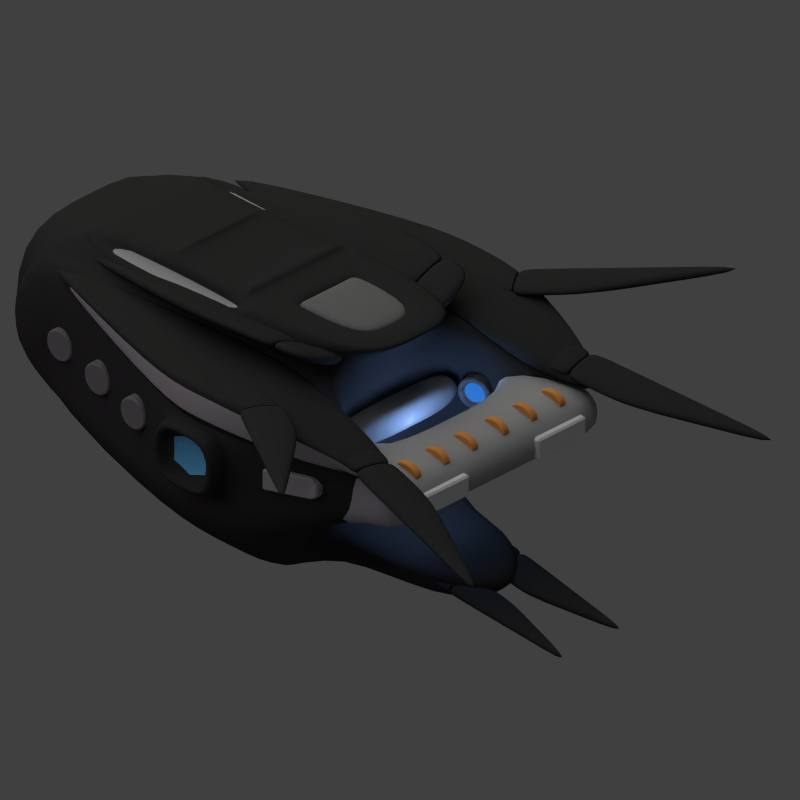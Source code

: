 # Source: lasher_pistol.blend  (saved by Blender 2.79.0; exported with 4.5.12 LTS)
import bpy
from mathutils import Matrix  # noqa: F401  (used for matrix-valued properties, if any)

bpy.ops.wm.read_factory_settings(use_empty=True)
scene = bpy.context.scene
scene.name = 'Scene'

# ---- collections
col_collection_1 = bpy.data.collections.new('Collection 1'); scene.collection.children.link(col_collection_1)

# ---- materials (node trees are filled in below, after node groups)
mat_material_003 = bpy.data.materials.new('Material.003')
mat_material_003.alpha_threshold = 0.0
mat_material_003.use_transparent_shadow = False
mat_material_003.diffuse_color = (0.1845, 0.1845, 0.1845, 1.0)
mat_material_003.roughness = 0.5
mat_material_003.line_color = (0.0, 0.0, 0.0, 1.0)
mat_material_002 = bpy.data.materials.new('Material.002')
mat_material_002.alpha_threshold = 0.0
mat_material_002.use_transparent_shadow = False
mat_material_002.diffuse_color = (0.03411, 0.03411, 0.03411, 1.0)
mat_material_002.roughness = 0.5
mat_material_002.specular_intensity = 0.15
mat_material_002.line_color = (0.0, 0.0, 0.0, 1.0)
mat_material_004 = bpy.data.materials.new('Material.004')
mat_material_004.alpha_threshold = 0.0
mat_material_004.use_transparent_shadow = False
mat_material_004.diffuse_color = (0.4116, 0.4116, 0.4116, 1.0)
mat_material_004.roughness = 0.5
mat_material_005 = bpy.data.materials.new('Material.005')
mat_material_005.alpha_threshold = 0.0
mat_material_005.use_transparent_shadow = False
mat_material_005.diffuse_color = (0.1351, 0.4938, 0.8, 1.0)
mat_material_005.roughness = 0.5
mat_material_001 = bpy.data.materials.new('Material.001')
mat_material_001.alpha_threshold = 0.0
mat_material_001.use_transparent_shadow = False
mat_material_001.diffuse_color = (0.005333, 0.005333, 0.005333, 1.0)
mat_material_001.roughness = 0.5
mat_material_001.specular_intensity = 0.2604
mat_material_001.line_color = (0.0, 0.0, 0.0, 1.0)
mat_material_006 = bpy.data.materials.new('Material.006')
mat_material_006.alpha_threshold = 0.0
mat_material_006.use_transparent_shadow = False
mat_material_006.roughness = 0.5
mat_material_008 = bpy.data.materials.new('Material.008')
mat_material_008.alpha_threshold = 0.0
mat_material_008.use_transparent_shadow = False
mat_material_008.diffuse_color = (0.8, 0.3346, 0.08235, 1.0)
mat_material_008.roughness = 0.5

# ---- material node trees

# ---- world
world_world = bpy.data.worlds.new('World'); scene.world = world_world
world_world.color = (0.05088, 0.05088, 0.05088)
world_world.use_sun_shadow = False
world_world.sun_shadow_jitter_overblur = 0.0
world_world.cycles.sampling_method = 'NONE'
world_world.cycles.sample_map_resolution = 256

# ---- cameras
cam_camera = bpy.data.cameras.new('Camera')
cam_camera.type = 'ORTHO'
cam_camera.clip_end = 100.0
cam_camera.lens = 35.0
cam_camera.sensor_width = 32.0
cam_camera.sensor_height = 18.0
cam_camera.ortho_scale = 4.0
cam_camera.dof.focus_distance = 0.0
cam_camera.dof.aperture_fstop = 128.0

# ---- lights
light_point = bpy.data.lights.new('Point', 'POINT')
light_point.color = (0.2719, 0.476, 1.0)
light_point.transmission_factor = 0.0
light_point.energy = 20.0
light_point.shadow_buffer_clip_start = 0.5
light_point.shadow_soft_size = 0.1
light_point.shadow_maximum_resolution = 0.006
light_point.use_absolute_resolution = True
light_lamp_002 = bpy.data.lights.new('Lamp.002', 'POINT')
light_lamp_002.color = (0.4993, 0.6306, 1.0)
light_lamp_002.transmission_factor = 0.0
light_lamp_002.cutoff_distance = 30.0
light_lamp_002.use_shadow = False
light_lamp_002.shadow_buffer_clip_start = 1.001
light_lamp_002.shadow_soft_size = 1.0
light_lamp_002.shadow_maximum_resolution = 0.006
light_lamp_002.use_absolute_resolution = True
light_lamp_002.cycles.use_multiple_importance_sampling = False
light_lamp_001 = bpy.data.lights.new('Lamp.001', 'POINT')
light_lamp_001.color = (1.0, 0.448, 0.9342)
light_lamp_001.transmission_factor = 0.0
light_lamp_001.cutoff_distance = 30.0
light_lamp_001.energy = 100.0
light_lamp_001.shadow_buffer_clip_start = 1.001
light_lamp_001.shadow_soft_size = 1.0
light_lamp_001.shadow_maximum_resolution = 0.006
light_lamp_001.use_absolute_resolution = True
light_lamp_001.cycles.use_multiple_importance_sampling = False
light_sun = bpy.data.lights.new('Sun', 'SUN')
light_sun.transmission_factor = 0.0
light_sun.angle = 1.571
light_sun.energy = 1.0
light_sun.shadow_buffer_clip_start = 0.5
light_sun.shadow_soft_size = 1.0
light_sun.shadow_cascade_max_distance = 1000.0
light_sun.cycles.use_multiple_importance_sampling = False
light_lamp = bpy.data.lights.new('Lamp', 'POINT')
light_lamp.color = (0.8969, 1.0, 0.7172)
light_lamp.transmission_factor = 0.0
light_lamp.cutoff_distance = 30.0
light_lamp.energy = 100.0
light_lamp.shadow_buffer_clip_start = 1.001
light_lamp.shadow_soft_size = 1.0
light_lamp.shadow_maximum_resolution = 0.006
light_lamp.use_absolute_resolution = True
light_lamp.cycles.use_multiple_importance_sampling = False

# ---- meshes
me_cylinder_001 = bpy.data.meshes.new('Cylinder.001')
me_cylinder_001.from_pydata([(2.37e-08, 0.08897, -0.8292), (1.355e-07, 0.08897, 0.8292), (0.01736, 0.08726, -0.8292), (0.01736, 0.08726, 0.8292), (0.03405, 0.0822, -0.8292), (0.03405, 0.0822, 0.8292), (0.04943, 0.07398, -0.8292), (0.04943, 0.07398, 0.8292), (0.06291, 0.06291, -0.8292), (0.06291, 0.06291, 0.8292), (0.07398, 0.04943, -0.8292), (0.07398, 0.04943, 0.8292), (0.0822, 0.03405, -0.8292), (0.0822, 0.03405, 0.8292), (0.08726, 0.01736, -0.8292), (0.08726, 0.01736, 0.8292), (0.08897, 2.961e-07, -0.8292), (0.08897, 2.961e-07, 0.8292), (0.08726, -0.01736, -0.8292), (0.08726, -0.01736, 0.8292), (0.0822, -0.03405, -0.8292), (0.0822, -0.03405, 0.8292), (0.07398, -0.04943, -0.8292), (0.07398, -0.04943, 0.8292), (0.06291, -0.06291, -0.8292), (0.06291, -0.06291, 0.8292), (0.04943, -0.07398, -0.8292), (0.04943, -0.07398, 0.8292), (0.03405, -0.0822, -0.8292), (0.03405, -0.0822, 0.8292), (0.01736, -0.08726, -0.8292), (0.01736, -0.08726, 0.8292), (-5.294e-09, -0.08897, -0.8292), (1.065e-07, -0.08897, 0.8292), (-0.01736, -0.08726, -0.8292), (-0.01736, -0.08726, 0.8292), (-0.03405, -0.0822, -0.8292), (-0.03405, -0.0822, 0.8292), (-0.04943, -0.07398, -0.8292), (-0.04943, -0.07398, 0.8292), (-0.06291, -0.06291, -0.8292), (-0.06291, -0.06291, 0.8292), (-0.07398, -0.04943, -0.8292), (-0.07398, -0.04943, 0.8292), (-0.0822, -0.03405, -0.8292), (-0.0822, -0.03405, 0.8292), (-0.08726, -0.01736, -0.8292), (-0.08726, -0.01736, 0.8292), (-0.08897, 3.753e-07, -0.8292), (-0.08897, 3.753e-07, 0.8292), (-0.08726, 0.01736, -0.8292), (-0.08726, 0.01736, 0.8292), (-0.0822, 0.03405, -0.8292), (-0.0822, 0.03405, 0.8292), (-0.07398, 0.04943, -0.8292), (-0.07398, 0.04943, 0.8292), (-0.06291, 0.06291, -0.8292), (-0.06291, 0.06291, 0.8292), (-0.04943, 0.07398, -0.8292), (-0.04943, 0.07398, 0.8292), (-0.03405, 0.0822, -0.8292), (-0.03405, 0.0822, 0.8292), (-0.01736, 0.08726, -0.8292), (-0.01736, 0.08726, 0.8292), (3.248e-08, 0.459, -0.7129), (1.267e-07, 0.459, 0.7129), (0.01736, 0.4573, -0.7129), (0.01736, 0.4573, 0.7129), (0.03405, 0.4522, -0.7129), (0.03405, 0.4522, 0.7129), (0.04943, 0.444, -0.7129), (0.04943, 0.444, 0.7129), (0.06291, 0.4329, -0.7129), (0.06291, 0.4329, 0.7129), (0.07398, 0.4194, -0.7129), (0.07398, 0.4194, 0.7129), (0.0822, 0.404, -0.7129), (0.0822, 0.404, 0.7129), (0.08726, 0.3874, -0.7129), (0.08726, 0.3874, 0.7129), (0.08897, 0.37, -0.7129), (0.08897, 0.37, 0.7129), (0.08726, 0.3526, -0.7129), (0.08726, 0.3526, 0.7129), (0.0822, 0.336, -0.7129), (0.0822, 0.336, 0.7129), (0.07398, 0.3206, -0.7129), (0.07398, 0.3206, 0.7129), (0.06291, 0.3071, -0.7129), (0.06291, 0.3071, 0.7129), (0.04943, 0.296, -0.7129), (0.04943, 0.296, 0.7129), (0.03405, 0.2878, -0.7129), (0.03405, 0.2878, 0.7129), (0.01736, 0.2827, -0.7129), (0.01736, 0.2827, 0.7129), (3.49e-09, 0.281, -0.7129), (9.77e-08, 0.281, 0.7129), (-0.01736, 0.2827, -0.7129), (-0.01736, 0.2827, 0.7129), (-0.03405, 0.2878, -0.7129), (-0.03405, 0.2878, 0.7129), (-0.04943, 0.296, -0.7129), (-0.04943, 0.296, 0.7129), (-0.06291, 0.3071, -0.7129), (-0.06291, 0.3071, 0.7129), (-0.07398, 0.3206, -0.7129), (-0.07398, 0.3206, 0.7129), (-0.0822, 0.336, -0.7129), (-0.0822, 0.336, 0.7129), (-0.08726, 0.3526, -0.7129), (-0.08726, 0.3526, 0.7129), (-0.08897, 0.37, -0.7129), (-0.08897, 0.37, 0.7129), (-0.08726, 0.3874, -0.7129), (-0.08726, 0.3874, 0.7129), (-0.0822, 0.404, -0.7129), (-0.0822, 0.404, 0.7129), (-0.07398, 0.4194, -0.7129), (-0.07398, 0.4194, 0.7129), (-0.06291, 0.4329, -0.7129), (-0.06291, 0.4329, 0.7129), (-0.04943, 0.444, -0.7129), (-0.04943, 0.444, 0.7129), (-0.03405, 0.4522, -0.7129), (-0.03405, 0.4522, 0.7129), (-0.01736, 0.4573, -0.7129), (-0.01736, 0.4573, 0.7129), (4.034e-08, 0.829, -0.6087), (1.188e-07, 0.829, 0.6087), (0.01736, 0.8273, -0.6087), (0.01736, 0.8273, 0.6087), (0.03405, 0.8222, -0.6087), (0.03405, 0.8222, 0.6087), (0.04943, 0.814, -0.6087), (0.04943, 0.814, 0.6087), (0.06291, 0.8029, -0.6087), (0.06291, 0.8029, 0.6087), (0.07398, 0.7894, -0.6087), (0.07398, 0.7894, 0.6087), (0.0822, 0.774, -0.6087), (0.0822, 0.774, 0.6087), (0.08726, 0.7574, -0.6087), (0.08726, 0.7574, 0.6087), (0.08897, 0.74, -0.6087), (0.08897, 0.74, 0.6087), (0.08726, 0.7226, -0.6087), (0.08726, 0.7226, 0.6087), (0.0822, 0.706, -0.6087), (0.0822, 0.706, 0.6087), (0.07398, 0.6906, -0.6087), (0.07398, 0.6906, 0.6087), (0.06291, 0.6771, -0.6087), (0.06291, 0.6771, 0.6087), (0.04943, 0.666, -0.6087), (0.04943, 0.666, 0.6087), (0.03405, 0.6578, -0.6087), (0.03405, 0.6578, 0.6087), (0.01736, 0.6527, -0.6087), (0.01736, 0.6527, 0.6087), (1.135e-08, 0.651, -0.6087), (8.983e-08, 0.651, 0.6087), (-0.01736, 0.6527, -0.6087), (-0.01736, 0.6527, 0.6087), (-0.03405, 0.6578, -0.6087), (-0.03405, 0.6578, 0.6087), (-0.04943, 0.666, -0.6087), (-0.04943, 0.666, 0.6087), (-0.06291, 0.6771, -0.6087), (-0.06291, 0.6771, 0.6087), (-0.07398, 0.6906, -0.6087), (-0.07398, 0.6906, 0.6087), (-0.0822, 0.706, -0.6087), (-0.0822, 0.706, 0.6087), (-0.08726, 0.7226, -0.6087), (-0.08726, 0.7226, 0.6087), (-0.08897, 0.74, -0.6087), (-0.08897, 0.74, 0.6087), (-0.08726, 0.7574, -0.6087), (-0.08726, 0.7574, 0.6087), (-0.0822, 0.774, -0.6087), (-0.0822, 0.774, 0.6087), (-0.07398, 0.7894, -0.6087), (-0.07398, 0.7894, 0.6087), (-0.06291, 0.8029, -0.6087), (-0.06291, 0.8029, 0.6087), (-0.04943, 0.814, -0.6087), (-0.04943, 0.814, 0.6087), (-0.03405, 0.8222, -0.6087), (-0.03405, 0.8222, 0.6087), (-0.01736, 0.8273, -0.6087), (-0.01736, 0.8273, 0.6087)], [], [(0, 1, 3, 2), (2, 3, 5, 4), (4, 5, 7, 6), (6, 7, 9, 8), (8, 9, 11, 10), (10, 11, 13, 12), (12, 13, 15, 14), (14, 15, 17, 16), (16, 17, 19, 18), (18, 19, 21, 20), (20, 21, 23, 22), (22, 23, 25, 24), (24, 25, 27, 26), (26, 27, 29, 28), (28, 29, 31, 30), (30, 31, 33, 32), (32, 33, 35, 34), (34, 35, 37, 36), (36, 37, 39, 38), (38, 39, 41, 40), (40, 41, 43, 42), (42, 43, 45, 44), (44, 45, 47, 46), (46, 47, 49, 48), (48, 49, 51, 50), (50, 51, 53, 52), (52, 53, 55, 54), (54, 55, 57, 56), (56, 57, 59, 58), (58, 59, 61, 60), (3, 1, 63, 61, 59, 57, 55, 53, 51, 49, 47, 45, 43, 41, 39, 37, 35, 33, 31, 29, 27, 25, 23, 21, 19, 17, 15, 13, 11, 9, 7, 5), (60, 61, 63, 62), (62, 63, 1, 0), (0, 2, 4, 6, 8, 10, 12, 14, 16, 18, 20, 22, 24, 26, 28, 30, 32, 34, 36, 38, 40, 42, 44, 46, 48, 50, 52, 54, 56, 58, 60, 62), (64, 65, 67, 66), (66, 67, 69, 68), (68, 69, 71, 70), (70, 71, 73, 72), (72, 73, 75, 74), (74, 75, 77, 76), (76, 77, 79, 78), (78, 79, 81, 80), (80, 81, 83, 82), (82, 83, 85, 84), (84, 85, 87, 86), (86, 87, 89, 88), (88, 89, 91, 90), (90, 91, 93, 92), (92, 93, 95, 94), (94, 95, 97, 96), (96, 97, 99, 98), (98, 99, 101, 100), (100, 101, 103, 102), (102, 103, 105, 104), (104, 105, 107, 106), (106, 107, 109, 108), (108, 109, 111, 110), (110, 111, 113, 112), (112, 113, 115, 114), (114, 115, 117, 116), (116, 117, 119, 118), (118, 119, 121, 120), (120, 121, 123, 122), (122, 123, 125, 124), (67, 65, 127, 125, 123, 121, 119, 117, 115, 113, 111, 109, 107, 105, 103, 101, 99, 97, 95, 93, 91, 89, 87, 85, 83, 81, 79, 77, 75, 73, 71, 69), (124, 125, 127, 126), (126, 127, 65, 64), (64, 66, 68, 70, 72, 74, 76, 78, 80, 82, 84, 86, 88, 90, 92, 94, 96, 98, 100, 102, 104, 106, 108, 110, 112, 114, 116, 118, 120, 122, 124, 126), (128, 129, 131, 130), (130, 131, 133, 132), (132, 133, 135, 134), (134, 135, 137, 136), (136, 137, 139, 138), (138, 139, 141, 140), (140, 141, 143, 142), (142, 143, 145, 144), (144, 145, 147, 146), (146, 147, 149, 148), (148, 149, 151, 150), (150, 151, 153, 152), (152, 153, 155, 154), (154, 155, 157, 156), (156, 157, 159, 158), (158, 159, 161, 160), (160, 161, 163, 162), (162, 163, 165, 164), (164, 165, 167, 166), (166, 167, 169, 168), (168, 169, 171, 170), (170, 171, 173, 172), (172, 173, 175, 174), (174, 175, 177, 176), (176, 177, 179, 178), (178, 179, 181, 180), (180, 181, 183, 182), (182, 183, 185, 184), (184, 185, 187, 186), (186, 187, 189, 188), (131, 129, 191, 189, 187, 185, 183, 181, 179, 177, 175, 173, 171, 169, 167, 165, 163, 161, 159, 157, 155, 153, 151, 149, 147, 145, 143, 141, 139, 137, 135, 133), (188, 189, 191, 190), (190, 191, 129, 128), (128, 130, 132, 134, 136, 138, 140, 142, 144, 146, 148, 150, 152, 154, 156, 158, 160, 162, 164, 166, 168, 170, 172, 174, 176, 178, 180, 182, 184, 186, 188, 190)])
me_cylinder_001.materials.append(mat_material_003)
me_cylinder_001.use_remesh_preserve_volume = False
me_cylinder_001.use_remesh_preserve_attributes = False
me_cylinder_001.use_mirror_vertex_groups = False
me_cylinder_001.update()
me_cube_008 = bpy.data.meshes.new('Cube.008')
me_cube_008.from_pydata([(-0.6021, -1.0, -0.5969), (-0.441, -0.9923, 0.5899), (-0.6021, -0.3033, -0.5969), (-0.7956, -1.283, 0.3175), (0.6021, -1.0, -0.5969), (0.441, -0.9923, 0.5899), (0.6021, -0.3033, -0.5969), (0.7956, -1.283, 0.3175), (-1.0, -1.0, -0.2092), (-1.0, -0.3033, -0.2092), (1.0, -1.0, -0.2092), (1.0, -0.3033, -0.2092), (0.2554, 1.0, -0.5969), (-0.2554, 1.0, -0.5969), (-0.5647, 1.0, 0.5969), (0.5647, 1.0, 0.5969), (-0.2554, -1.0, -0.5969), (0.2554, -1.0, -0.5969), (0.4242, -1.0, 0.5969), (-0.4242, -1.0, 0.5969), (0.4242, -1.0, -0.3733), (-0.4242, -1.0, -0.3733), (-0.5647, 1.0, -0.2092), (0.5647, 1.0, -0.2092), (-0.7665, -1.502, 0.04734), (-0.7665, -1.502, 0.3403), (-0.5574, -1.399, 0.3403), (0.7665, -1.502, 0.04734), (0.7665, -1.502, 0.3403), (-0.5574, -1.399, 0.04734), (0.5574, -1.399, 0.3403), (0.5574, -1.399, 0.04734), (-0.7665, -1.823, 0.04734), (-0.7665, -1.823, 0.3403), (-0.5574, -1.823, 0.3403), (0.7665, -1.823, 0.04734), (0.7665, -1.823, 0.3403), (-0.5574, -1.823, 0.04734), (0.5574, -1.823, 0.3403), (0.5574, -1.823, 0.04734), (0.0, 1.0, -0.5969), (0.0, 1.0, 0.5969), (0.0, -1.0, -0.5969), (0.0, -1.0, 0.5969), (0.0, -1.0, -0.3733), (0.0, 1.0, -0.2092), (0.0, -1.399, 0.04734), (0.0, -1.823, 0.04734), (0.0, -1.399, 0.3403), (0.0, -1.823, 0.3403), (0.0, -1.327, 0.7206), (-0.4242, -1.327, 0.7206), (0.0, 0.6726, 0.7206), (0.0, -1.587, -0.3733), (-0.4242, -1.587, -0.3733), (-0.2554, -1.587, -0.5969), (0.0, -1.587, -0.5969), (0.0, -1.832, -0.431), (-0.1094, -1.832, -0.431), (-0.06587, -1.832, -0.5391), (0.0, -1.832, -0.5391), (-0.5647, 1.118, 0.5969), (-0.5647, 1.118, -0.2092), (0.0, 1.118, 0.5969), (0.0, 1.118, -0.2092), (-0.4689, 1.118, 0.5285), (-0.4689, 1.118, -0.1408), (0.0, 1.118, 0.5285), (0.0, 1.118, -0.1408), (-0.4689, 0.9018, 0.5285), (-0.4689, 0.9018, -0.1408), (0.0, 0.9018, 0.5285), (0.0, 0.9018, -0.1408), (-0.6021, -0.6516, -0.5969), (-0.7662, -1.47, 0.3462), (-1.0, -0.6516, -0.2092), (-0.4944, 0.0, 0.5969), (-0.2554, 0.0, -0.5969), (0.0, 0.0, -0.5969), (-0.2592, -0.2911, 0.7503), (-0.4693, 0.7777, 0.6809), (-0.3641, 0.6726, 0.7206), (-0.285, -0.3636, 0.7503), (-0.4539, -0.1891, 0.6683), (-0.4242, -0.3875, 0.7206), (-0.3514, -0.3302, 0.7335), (-0.405, -0.3917, 0.6695), (-0.3449, -0.3316, 0.6695), (-0.4347, -0.1933, 0.6172), (-0.3449, 0.6684, 0.6695), (-0.4501, 0.7735, 0.6298), (0.0, -0.3636, 0.7206), (0.0, -0.2911, 0.7206), (-0.4003, -0.3636, 0.7206), (-0.3641, -0.2911, 0.7206), (-0.3514, -0.3302, 0.6867), (0.0, -0.3636, 0.7503), (0.0, -0.2911, 0.7503), (0.0, 0.1651, 0.7505), (-0.2857, 0.1651, 0.7505), (-0.2857, 0.2163, 0.7505), (0.0, 0.1651, 0.7206), (0.0, 0.2163, 0.7206), (-0.3641, 0.1651, 0.7206), (-0.3641, 0.2163, 0.7206), (0.0, 0.2163, 0.7505), (-0.9828, -0.8596, 0.01129), (-0.9828, -0.8596, 0.3764), (-0.9828, -0.631, 0.3764), (-0.9828, -0.4024, 0.3764), (-0.9828, -0.4024, 0.01129), (-0.9828, -0.631, 0.01129), (-0.6372, 0.6801, 0.5138), (-0.6372, 0.6801, -0.1261), (-0.7974, -1.306, 0.07754), (-0.7974, -1.306, 0.3101), (-0.9828, -0.8596, 0.01129), (-0.9828, -0.8596, 0.3764), (-0.9828, -0.631, 0.3764), (-0.9828, -0.4024, 0.3764), (-0.9828, -0.4024, 0.01129), (-0.9828, -0.631, 0.01129), (-1.095, -0.8596, 0.01129), (-1.095, -0.8596, 0.3764), (-1.095, -0.631, 0.3764), (-1.095, -0.4024, 0.3764), (-1.095, -0.4024, 0.01129), (-1.095, -0.631, 0.01129), (-1.095, -0.7959, 0.06213), (-1.095, -0.7959, 0.3255), (-1.095, -0.631, 0.3255), (-1.095, -0.466, 0.3255), (-1.095, -0.466, 0.06213), (-1.095, -0.631, 0.06213), (-1.009, -0.7959, 0.06213), (-1.009, -0.7959, 0.3255), (-1.009, -0.631, 0.3255), (-1.009, -0.466, 0.3255), (0.4242, -1.327, 0.7206), (-1.009, -0.466, 0.06213), (-1.009, -0.631, 0.06213), (0.4242, -1.587, -0.3733), (0.2554, -1.587, -0.5969), (-0.9881, -0.3303, 0.5899), (-0.9881, -0.6613, 0.5899), (0.1094, -1.832, -0.431), (-0.6253, -1.841, 0.3293), (-0.7248, -1.841, 0.3293), (-0.6359, 1.073, 0.37), (-0.6359, 1.073, 0.01762), (0.06587, -1.832, -0.5391), (0.5647, 1.118, 0.5969), (-0.7176, 0.7528, 0.3337), (-0.7176, 0.7528, 0.05395), (0.5647, 1.118, -0.2092), (-0.7655, -1.384, 0.3614), (-0.7908, -1.223, 0.3366), (-0.4847, -0.9721, 0.5718), (-0.6, 0.6683, 0.5718), (-0.5424, -0.1519, 0.5718), (-0.594, -1.384, 0.3614), (-0.9429, -0.6694, 0.3909), (-0.9429, -0.4819, 0.3909), (-0.6595, 0.406, 0.5036), (-0.9429, -0.857, 0.3909), (-0.6497, -1.662, 0.3523), (-0.7313, -1.662, 0.3523), (-0.9881, -0.9923, 0.5899), (-0.5745, 0.9081, 0.5899), (-0.5077, -0.0421, 0.5899), (-0.5675, -1.47, 0.3462), (-0.9717, -0.6417, 0.3804), (-0.9717, -0.4244, 0.3804), (-0.6434, 0.6041, 0.511), (-0.9717, -0.8589, 0.3804), (-0.5718, -1.564, 0.4517), (-0.8323, -1.564, 0.4517), (-0.6321, -1.791, 0.3357), (-0.7266, -1.791, 0.3357), (0.4689, 1.118, 0.5285), (0.4689, 1.118, -0.1408), (0.4689, 0.9018, 0.5285), (0.4689, 0.9018, -0.1408), (0.6021, -0.6516, -0.5969), (0.7662, -1.47, 0.3462), (1.0, -0.6516, -0.2092), (0.4944, 0.0, 0.5969), (0.2554, 0.0, -0.5969), (0.2592, -0.2911, 0.7503), (0.4693, 0.7777, 0.6809), (0.3641, 0.6726, 0.7206), (0.285, -0.3636, 0.7503), (0.4539, -0.1891, 0.6683), (0.4242, -0.3875, 0.7206), (0.3514, -0.3302, 0.7335), (0.405, -0.3917, 0.6695), (0.3449, -0.3316, 0.6695), (0.4347, -0.1933, 0.6172), (0.3449, 0.6684, 0.6695), (0.4501, 0.7735, 0.6298), (0.4003, -0.3636, 0.7206), (0.3641, -0.2911, 0.7206), (0.3514, -0.3302, 0.6867), (0.2857, 0.1651, 0.7505), (0.2857, 0.2163, 0.7505), (0.3641, 0.1651, 0.7206), (0.3641, 0.2163, 0.7206), (0.9828, -0.8596, 0.01129), (0.9828, -0.8596, 0.3764), (0.9828, -0.631, 0.3764), (0.9828, -0.4024, 0.3764), (0.9828, -0.4024, 0.01129), (0.9828, -0.631, 0.01129), (0.6372, 0.6801, 0.5138), (0.6372, 0.6801, -0.1261), (0.7974, -1.306, 0.07754), (0.7974, -1.306, 0.3101), (0.9828, -0.8596, 0.01129), (0.9828, -0.8596, 0.3764), (0.9828, -0.631, 0.3764), (0.9828, -0.4024, 0.3764), (0.9828, -0.4024, 0.01129), (0.9828, -0.631, 0.01129), (1.095, -0.8596, 0.01129), (1.095, -0.8596, 0.3764), (1.095, -0.631, 0.3764), (1.095, -0.4024, 0.3764), (1.095, -0.4024, 0.01129), (1.095, -0.631, 0.01129), (1.095, -0.7959, 0.06213), (1.095, -0.7959, 0.3255), (1.095, -0.631, 0.3255), (1.095, -0.466, 0.3255), (1.095, -0.466, 0.06213), (1.095, -0.631, 0.06213), (1.009, -0.7959, 0.06213), (1.009, -0.7959, 0.3255), (1.009, -0.631, 0.3255), (1.009, -0.466, 0.3255), (1.009, -0.466, 0.06213), (1.009, -0.631, 0.06213), (0.9881, -0.3303, 0.5899), (-0.7877, -1.47, 0.3399), (-0.8171, -1.284, 0.3112), (-1.01, -0.6615, 0.5837), (-1.01, -0.3305, 0.5837), (-0.596, 0.9078, 0.5837), (-1.01, -0.9925, 0.5837), (-0.9932, -0.6419, 0.3742), (-0.9932, -0.4247, 0.3742), (-0.6649, 0.6039, 0.5047), (-0.9932, -0.8591, 0.3742), (-0.8538, -1.564, 0.4455), (-0.7481, -1.791, 0.3294), (0.9881, -0.6613, 0.5899), (0.6253, -1.841, 0.3293), (0.7248, -1.841, 0.3293), (0.6359, 1.073, 0.37), (0.6359, 1.073, 0.01762), (0.7176, 0.7528, 0.3337), (0.7176, 0.7528, 0.05395), (0.7655, -1.384, 0.3614), (0.7908, -1.223, 0.3366), (0.4847, -0.9721, 0.5718), (0.6, 0.6683, 0.5718), (0.5424, -0.1519, 0.5718), (0.594, -1.384, 0.3614), (0.9429, -0.6694, 0.3909), (0.9429, -0.4819, 0.3909), (0.6595, 0.406, 0.5036), (0.9429, -0.857, 0.3909), (0.6497, -1.662, 0.3523), (0.7313, -1.662, 0.3523), (0.9881, -0.9923, 0.5899), (0.5745, 0.9081, 0.5899), (0.5077, -0.0421, 0.5899), (0.5675, -1.47, 0.3462), (0.9717, -0.6417, 0.3804), (0.9717, -0.4244, 0.3804), (0.6434, 0.6041, 0.511), (0.9717, -0.8589, 0.3804), (0.5718, -1.564, 0.4517), (0.8323, -1.564, 0.4517), (0.6321, -1.791, 0.3357), (0.7266, -1.791, 0.3357), (0.7877, -1.47, 0.3399), (0.8171, -1.284, 0.3112), (1.01, -0.6615, 0.5837), (1.01, -0.3305, 0.5837), (0.596, 0.9078, 0.5837), (1.01, -0.9925, 0.5837), (0.9932, -0.6419, 0.3742), (0.9932, -0.4247, 0.3742), (0.6649, 0.6039, 0.5047), (0.9932, -0.8591, 0.3742), (0.8538, -1.564, 0.4455), (0.7481, -1.791, 0.3294), (5.89e-10, -1.024, 0.7206), (-0.2037, -1.024, 0.7206), (-0.2037, -0.5725, 0.7206), (-0.1923, -0.561, 0.7206), (5.89e-10, -0.561, 0.7206), (0.2037, -1.024, 0.7206), (0.2037, -0.5725, 0.7206), (0.1923, -0.561, 0.7206), (-2.057e-10, -1.024, 0.6805), (-0.2037, -1.024, 0.6805), (-0.2037, -0.5725, 0.6805), (-0.1923, -0.561, 0.6805), (-2.057e-10, -0.561, 0.6805), (0.2037, -1.024, 0.6805), (0.2037, -0.5725, 0.6805), (0.1923, -0.561, 0.6805), (-5.836e-10, -1.024, 0.7281), (-0.2037, -1.024, 0.7281), (-0.2037, -0.5725, 0.7281), (-0.1923, -0.561, 0.7281), (-5.836e-10, -0.561, 0.7281), (0.2037, -1.024, 0.7281), (0.2037, -0.5725, 0.7281), (0.1923, -0.561, 0.7281), (-0.4242, -1.0, 0.2865), (-0.4242, -1.0, 0.1209), (0.5574, -1.399, 0.2427), (0.5574, -1.399, 0.145), (-0.5574, -1.399, 0.2427), (-0.5574, -1.399, 0.145), (0.4242, -1.0, 0.2865), (0.4242, -1.0, 0.1209), (0.0, -1.399, 0.2427), (0.0, -1.399, 0.145), (0.0, -1.0, 0.2865), (0.0, -1.0, 0.1209), (-0.4242, -1.021, 0.2865), (-0.4242, -1.021, 0.1209), (0.4242, -1.021, 0.2865), (0.4242, -1.021, 0.1209), (-0.4242, -1.104, 0.2865), (0.0, -1.021, 0.1209), (0.0, -1.021, 0.2865), (-0.4242, -1.104, 0.1209), (0.4242, -1.104, 0.2865), (0.4242, -1.104, 0.1209), (0.0, -1.104, 0.1209), (0.0, -1.162, 0.1402), (0.0, -1.104, 0.2865), (-0.3252, -1.162, 0.2671), (-0.3252, -1.162, 0.1402), (0.3252, -1.162, 0.2671), (0.3252, -1.162, 0.1402), (0.0, -1.162, 0.2671)], [], [(186, 192, 193, 138, 18), (187, 17, 42, 78), (22, 9, 110, 113), (189, 199, 197, 192), (27, 215, 216, 28), (25, 147, 166, 155), (16, 21, 8, 0), (154, 180, 179, 151), (210, 268, 267, 209), (73, 75, 9, 2), (2, 9, 22, 13), (263, 5, 275, 265), (179, 181, 71, 67), (214, 260, 259, 213), (44, 21, 54, 53), (64, 68, 180, 154), (73, 77, 16, 0), (262, 7, 184, 261), (28, 36, 35, 27), (331, 43, 19, 321), (108, 107, 164, 161), (8, 24, 114, 106), (229, 235, 236, 230), (199, 198, 196, 197), (331, 327, 18, 43), (19, 76, 159, 157), (191, 188, 97, 96), (8, 21, 29, 24), (24, 25, 115, 114), (321, 19, 26, 325), (37, 34, 33, 32), (255, 271, 266, 30), (203, 204, 105, 98), (25, 24, 32, 33), (23, 214, 211, 11), (183, 6, 11, 185), (24, 29, 37, 32), (26, 25, 33, 34), (14, 41, 63, 61), (261, 184, 284, 272), (26, 34, 49, 48), (34, 37, 47, 49), (37, 29, 46, 47), (325, 26, 48, 329), (84, 51, 298, 299), (4, 183, 185, 10), (38, 49, 47, 39), (22, 14, 61, 62), (13, 22, 45, 40), (77, 78, 42, 16), (39, 35, 36, 38), (101, 103, 94, 92), (76, 19, 51, 84, 83), (256, 272, 271, 255), (19, 43, 50, 51), (183, 4, 17, 187), (102, 105, 204, 206), (28, 261, 272, 256), (21, 16, 55, 54), (16, 42, 56, 55), (6, 12, 23, 11), (60, 57, 58, 59), (206, 204, 203, 205), (54, 55, 59, 58), (44, 53, 141, 20), (55, 56, 60, 59), (53, 54, 58, 57), (41, 52, 190, 189, 15), (64, 62, 66, 68), (60, 150, 145, 57), (23, 154, 151, 15), (45, 64, 154, 23), (45, 22, 62, 64), (66, 65, 69, 70), (65, 67, 71, 69), (93, 84, 299, 300), (61, 63, 67, 65), (62, 61, 65, 66), (141, 145, 150, 142), (209, 267, 270, 208), (70, 69, 71, 72), (101, 92, 201, 205), (68, 66, 70, 72), (10, 27, 31, 20), (327, 323, 30, 18), (95, 94, 103, 104, 81, 89, 87), (41, 14, 80, 81, 52), (17, 4, 10, 20), (84, 93, 95, 87, 86), (13, 40, 78, 77), (10, 207, 215, 27), (323, 329, 48, 30), (2, 13, 77, 73), (0, 8, 75, 73), (27, 35, 39, 31), (112, 109, 162, 163), (18, 263, 265, 186), (196, 195, 197), (233, 239, 240, 234), (82, 79, 85), (30, 38, 36, 28), (81, 80, 90, 89), (39, 47, 46, 31), (14, 76, 83, 80), (87, 88, 86), (68, 72, 182, 180), (90, 88, 87, 89), (193, 195, 196, 202, 200), (202, 196, 198, 190, 206, 205, 201), (80, 83, 88, 90), (20, 141, 142, 17), (30, 48, 49, 38), (99, 98, 105, 100), (83, 84, 86, 88), (95, 93, 82, 85), (94, 95, 85, 79), (93, 91, 96, 82), (92, 94, 79, 97), (15, 151, 63, 41), (180, 182, 181, 179), (82, 96, 97, 79), (202, 194, 191, 200), (190, 198, 199, 189), (12, 40, 45, 23), (17, 142, 56, 42), (234, 240, 235, 229), (18, 138, 50, 43), (52, 81, 104, 102), (182, 72, 71, 181), (104, 103, 99, 100), (142, 150, 60, 56), (53, 57, 145, 141), (102, 104, 100, 105), (103, 101, 98, 99), (257, 259, 260, 258), (151, 179, 67, 63), (213, 269, 268, 210), (119, 120, 126, 125), (201, 188, 194, 202), (110, 109, 112, 113), (6, 183, 187, 12), (107, 106, 114, 115), (116, 117, 123, 122), (223, 229, 230, 224), (191, 194, 188), (75, 8, 106, 111), (224, 230, 231, 225), (15, 189, 192, 186), (192, 197, 195, 193), (12, 187, 78, 40), (26, 19, 157, 160), (115, 25, 155, 156), (9, 75, 111, 110), (112, 14, 148, 152), (222, 228, 223, 217), (76, 14, 158, 159), (200, 191, 96, 91), (108, 109, 119, 118), (111, 106, 116, 121), (110, 111, 121, 120), (225, 231, 232, 226), (205, 203, 98, 101), (268, 278, 277, 267), (107, 108, 118, 117), (109, 110, 120, 119), (106, 107, 117, 116), (127, 122, 128, 133), (125, 126, 132, 131), (121, 116, 122, 127), (228, 234, 229, 223), (216, 262, 261, 28), (118, 119, 125, 124), (186, 265, 264, 15), (117, 118, 124, 123), (120, 121, 127, 126), (28, 256, 255, 30), (52, 102, 206, 190), (220, 226, 227, 221), (131, 132, 139, 137), (209, 219, 220, 210), (122, 123, 129, 128), (212, 222, 217, 207), (92, 97, 188, 201), (185, 212, 207, 10), (124, 125, 131, 130), (123, 124, 130, 129), (126, 127, 133, 132), (208, 216, 215, 207), (237, 236, 235, 240, 239, 238), (30, 266, 263, 18), (11, 211, 212, 185), (136, 137, 139, 140, 134, 135), (133, 128, 134, 140), (128, 129, 135, 134), (221, 227, 228, 222), (207, 217, 218, 208), (211, 221, 222, 212), (130, 131, 137, 136), (129, 130, 136, 135), (132, 133, 140, 139), (217, 223, 224, 218), (211, 214, 213, 210), (208, 218, 219, 209), (109, 108, 161, 162), (147, 146, 165, 166), (25, 26, 146, 147), (264, 274, 279, 269), (213, 259, 257, 15), (146, 26, 160, 165), (210, 220, 221, 211), (148, 149, 153, 152), (218, 224, 225, 219), (14, 22, 149, 148), (113, 112, 152, 153), (22, 113, 153, 149), (208, 270, 262, 216), (226, 232, 233, 227), (232, 238, 239, 233), (158, 163, 173, 168), (155, 166, 178, 74), (162, 161, 171, 172), (161, 164, 174, 171), (160, 157, 1, 170), (166, 165, 177, 178), (164, 156, 3, 174), (159, 158, 168, 169), (165, 160, 170, 177), (156, 155, 74, 3), (14, 112, 163, 158), (107, 115, 156, 164), (169, 144, 167, 1), (176, 167, 247, 252), (1, 167, 176, 175), (168, 143, 144, 169), (173, 172, 249, 250), (168, 173, 250, 246), (167, 144, 244, 247), (175, 176, 178, 177), (74, 178, 253, 242), (170, 1, 175, 177), (157, 159, 169, 1), (163, 162, 172, 173), (23, 258, 260, 214), (272, 284, 283, 271), (230, 236, 237, 231), (267, 277, 280, 270), (270, 280, 7, 262), (275, 5, 273, 254), (271, 283, 276, 266), (269, 279, 278, 268), (276, 283, 281, 5), (219, 225, 226, 220), (227, 233, 234, 228), (231, 237, 238, 232), (265, 275, 274, 264), (15, 257, 258, 23), (5, 281, 282, 273), (274, 275, 254, 241), (281, 283, 284, 282), (274, 289, 293, 279), (15, 264, 269, 213), (273, 290, 287, 254), (184, 285, 296, 284), (282, 295, 290, 273), (279, 293, 292, 278), (266, 276, 5, 263), (245, 246, 250, 249), (244, 245, 249, 248), (242, 247, 251, 243), (247, 244, 248, 251), (247, 242, 253, 252), (174, 3, 243, 251), (3, 74, 242, 243), (171, 174, 251, 248), (178, 176, 252, 253), (143, 168, 246, 245), (144, 143, 245, 244), (172, 171, 248, 249), (288, 292, 293, 289), (287, 291, 292, 288), (285, 286, 294, 290), (290, 294, 291, 287), (290, 295, 296, 285), (280, 294, 286, 7), (7, 286, 285, 184), (277, 291, 294, 280), (284, 296, 295, 282), (241, 288, 289, 274), (254, 287, 288, 241), (278, 292, 291, 277), (302, 303, 311, 310), (304, 301, 309, 312), (193, 200, 304, 303), (138, 193, 303, 302), (91, 93, 300, 301), (50, 138, 302, 297), (51, 50, 297, 298), (200, 91, 301, 304), (306, 305, 313, 314), (309, 308, 316, 317), (299, 298, 306, 307), (297, 302, 310, 305), (303, 304, 312, 311), (300, 299, 307, 308), (301, 300, 308, 309), (298, 297, 305, 306), (317, 316, 315, 314, 313), (317, 313, 318, 319, 320), (312, 309, 317, 320), (310, 311, 319, 318), (307, 306, 314, 315), (305, 310, 318, 313), (311, 312, 320, 319), (308, 307, 315, 316), (31, 46, 330, 324), (324, 330, 329, 323), (20, 31, 324, 328), (328, 324, 323, 327), (29, 326, 330, 46), (326, 325, 329, 330), (21, 322, 326, 29), (322, 321, 325, 326), (44, 20, 328, 332), (44, 332, 322, 21), (328, 327, 335, 336), (332, 328, 336, 338), (322, 332, 338, 334), (327, 331, 339, 335), (321, 322, 334, 333), (331, 321, 333, 339), (333, 334, 340, 337), (339, 333, 337, 345), (343, 342, 349, 344), (340, 343, 344, 347), (335, 339, 345, 341), (334, 338, 343, 340), (338, 336, 342, 343), (336, 335, 341, 342), (344, 349, 348, 350), (344, 350, 346, 347), (342, 341, 348, 349), (345, 337, 346, 350), (341, 345, 350, 348), (337, 340, 347, 346)])
me_cube_008.polygons.foreach_set('use_smooth', [True] * 344)
me_cube_008.polygons.foreach_set('material_index', [0, 0, 0, 0, 0, 0, 0, 0, 0, 0, 0, 0, 0, 0, 0, 0, 0, 1, 1, 0, 0, 0, 0, 1, 0, 0, 0, 0, 0, 0, 1, 0, 0, 1, 0, 0, 1, 1, 0, 0, 1, 1, 1, 1, 0, 0, 1, 0, 0, 0, 1, 0, 0, 0, 0, 0, 0, 0, 0, 0, 0, 0, 0, 0, 0, 0, 0, 0, 0, 0, 0, 0, 0, 0, 0, 0, 0, 0, 0, 0, 1, 0, 0, 0, 0, 0, 0, 0, 0, 0, 0, 1, 0, 0, 1, 0, 0, 1, 0, 0, 1, 0, 1, 0, 1, 0, 1, 0, 0, 0, 0, 1, 0, 0, 0, 0, 0, 0, 0, 0, 0, 0, 0, 0, 0, 0, 0, 0, 1, 0, 0, 0, 0, 0, 0, 0, 0, 0, 0, 0, 0, 0, 0, 0, 0, 0, 0, 0, 0, 0, 0, 0, 0, 0, 0, 0, 0, 0, 0, 0, 0, 0, 0, 0, 0, 0, 0, 0, 0, 0, 0, 0, 0, 0, 0, 0, 0, 0, 0, 0, 0, 0, 0, 0, 0, 0, 0, 0, 2, 0, 0, 2, 0, 0, 0, 0, 0, 0, 0, 0, 0, 0, 0, 0, 0, 0, 0, 0, 0, 0, 0, 0, 0, 0, 0, 0, 0, 0, 0, 0, 0, 0, 0, 0, 0, 0, 0, 1, 0, 0, 0, 0, 0, 0, 0, 0, 0, 0, 0, 0, 0, 0, 0, 0, 0, 0, 0, 0, 0, 0, 0, 0, 0, 0, 0, 0, 0, 0, 0, 0, 0, 0, 0, 0, 0, 0, 1, 1, 1, 1, 1, 0, 1, 0, 0, 0, 0, 0, 1, 1, 1, 1, 1, 0, 1, 0, 0, 0, 0, 0, 0, 0, 0, 0, 0, 0, 0, 0, 4, 4, 0, 0, 0, 0, 0, 0, 4, 4, 4, 4, 4, 4, 4, 4, 1, 1, 0, 0, 1, 1, 0, 0, 0, 0, 0, 0, 0, 0, 0, 0, 4, 4, 4, 4, 4, 4, 4, 4, 4, 4, 4, 4, 4, 4])
me_cube_008.materials.append(mat_material_002)
me_cube_008.materials.append(mat_material_004)
me_cube_008.materials.append(mat_material_005)
me_cube_008.materials.append(mat_material_001)
me_cube_008.materials.append(mat_material_003)
me_cube_008.use_remesh_preserve_volume = False
me_cube_008.use_remesh_preserve_attributes = False
me_cube_008.use_mirror_vertex_groups = False
me_cube_008.update()
me_cube_014 = bpy.data.meshes.new('Cube.014')
me_cube_014.from_pydata([(-0.217, -0.1671, -0.04972), (-0.217, -0.1671, 0.04972), (-0.146, 0.2746, -0.04972), (-0.146, 0.2746, 0.04972), (0.217, -0.1671, -0.04972), (0.217, -0.1671, 0.04972), (0.217, 0.2746, -0.04972), (0.217, 0.2746, 0.04972), (-0.146, 0.4335, 0.04972), (-0.146, 0.4335, -0.04972), (0.217, 1.395, -0.04972), (0.217, 1.395, 0.04972), (0.1525, 0.06151, 0.03495), (0.1525, 0.04596, 0.03495), (-0.1525, 0.04596, 0.03495), (-0.1525, 0.06151, 0.03495), (-0.217, 0.04268, -0.04972), (-0.146, 0.06479, -0.04972), (-0.146, 0.06479, 0.04972), (-0.217, 0.04268, 0.04972), (0.217, 0.06479, -0.04972), (0.217, 0.04268, -0.04972), (0.217, 0.04268, 0.04972), (0.217, 0.06479, 0.04972), (0.1525, 0.06151, -0.03495), (0.1525, 0.04596, -0.03495), (-0.1525, 0.04596, -0.03495), (-0.1525, 0.06151, -0.03495)], [], [(7, 3, 18, 23), (3, 7, 11, 8), (14, 13, 12, 15), (4, 5, 1, 0), (17, 18, 3, 2), (6, 7, 23, 20), (9, 8, 11, 10), (2, 3, 8, 9), (7, 6, 10, 11), (6, 2, 9, 10), (22, 19, 1, 5), (16, 21, 4, 0), (21, 22, 5, 4), (2, 6, 20, 17), (19, 22, 13, 14), (23, 18, 15, 12), (21, 16, 26, 25), (17, 20, 24, 27), (0, 1, 19, 16), (25, 26, 27, 24), (13, 25, 24, 12), (15, 27, 26, 14), (18, 17, 27, 15), (22, 21, 25, 13), (16, 19, 14, 26), (20, 23, 12, 24)])
me_cube_014.polygons.foreach_set('use_smooth', [True] * 26)
me_cube_014.polygons.foreach_set('material_index', [0, 0, 1, 0, 0, 0, 0, 0, 0, 0, 0, 0, 0, 0, 0, 0, 0, 0, 0, 1, 1, 1, 0, 0, 0, 0])
me_cube_014.materials.append(mat_material_002)
me_cube_014.materials.append(mat_material_001)
me_cube_014.use_remesh_preserve_volume = False
me_cube_014.use_remesh_preserve_attributes = False
me_cube_014.use_mirror_vertex_groups = False
me_cube_014.update()
me_cube_013 = bpy.data.meshes.new('Cube.013')
me_cube_013.from_pydata([(0.09561, -0.8634, 0.05541), (0.09561, -0.8634, 0.1549), (-0.217, 0.331, -0.04972), (-0.217, 0.331, 0.04972), (0.5295, -0.8634, 0.05541), (0.5295, -0.8634, 0.1549), (0.217, 0.331, -0.04972), (0.217, 0.331, 0.04972), (-0.217, 0.5691, 0.04972), (-0.217, 0.5691, -0.04972), (0.217, 2.01, -0.04972), (0.217, 2.01, 0.04972), (0.1525, 0.01165, 0.03495), (0.1525, -0.01165, 0.03495), (-0.1525, -0.01165, 0.03495), (-0.1525, 0.01165, 0.03495), (-0.217, -0.01657, -0.04972), (-0.217, 0.01657, -0.04972), (-0.217, 0.01657, 0.04972), (-0.217, -0.01657, 0.04972), (0.217, 0.01657, -0.04972), (0.217, -0.01657, -0.04972), (0.217, -0.01657, 0.04972), (0.217, 0.01657, 0.04972), (0.1525, 0.01165, -0.03495), (0.1525, -0.01165, -0.03495), (-0.1525, -0.01165, -0.03495), (-0.1525, 0.01165, -0.03495)], [], [(7, 3, 18, 23), (3, 7, 11, 8), (14, 13, 12, 15), (4, 5, 1, 0), (17, 18, 3, 2), (6, 7, 23, 20), (9, 8, 11, 10), (2, 3, 8, 9), (7, 6, 10, 11), (6, 2, 9, 10), (22, 19, 1, 5), (16, 21, 4, 0), (21, 22, 5, 4), (2, 6, 20, 17), (19, 22, 13, 14), (23, 18, 15, 12), (21, 16, 26, 25), (17, 20, 24, 27), (0, 1, 19, 16), (25, 26, 27, 24), (13, 25, 24, 12), (15, 27, 26, 14), (18, 17, 27, 15), (22, 21, 25, 13), (16, 19, 14, 26), (20, 23, 12, 24)])
me_cube_013.polygons.foreach_set('use_smooth', [True] * 26)
me_cube_013.polygons.foreach_set('material_index', [0, 0, 1, 0, 0, 0, 0, 0, 0, 0, 0, 0, 0, 0, 0, 0, 0, 0, 0, 1, 1, 1, 0, 0, 0, 0])
me_cube_013.materials.append(mat_material_002)
me_cube_013.materials.append(mat_material_001)
me_cube_013.use_remesh_preserve_volume = False
me_cube_013.use_remesh_preserve_attributes = False
me_cube_013.use_mirror_vertex_groups = False
me_cube_013.update()
me_cube_012 = bpy.data.meshes.new('Cube.012')
me_cube_012.from_pydata([(-0.217, -0.331, -0.04972), (-0.217, -0.331, 0.04972), (-0.217, 0.331, -0.04972), (-0.217, 0.331, 0.04972), (0.217, -0.331, -0.04972), (0.217, -0.331, 0.04972), (0.217, 0.331, -0.04972), (0.217, 0.331, 0.04972), (-0.217, 0.5691, 0.04972), (-0.217, 0.5691, -0.04972), (0.217, 2.01, -0.04972), (0.217, 2.01, 0.04972), (0.1525, 0.01165, 0.03495), (0.1525, -0.01165, 0.03495), (-0.1525, -0.01165, 0.03495), (-0.1525, 0.01165, 0.03495), (-0.217, -0.01657, -0.04972), (-0.217, 0.01657, -0.04972), (-0.217, 0.01657, 0.04972), (-0.217, -0.01657, 0.04972), (0.217, 0.01657, -0.04972), (0.217, -0.01657, -0.04972), (0.217, -0.01657, 0.04972), (0.217, 0.01657, 0.04972), (0.1525, 0.01165, -0.03495), (0.1525, -0.01165, -0.03495), (-0.1525, -0.01165, -0.03495), (-0.1525, 0.01165, -0.03495)], [], [(7, 3, 18, 23), (3, 7, 11, 8), (14, 13, 12, 15), (4, 5, 1, 0), (17, 18, 3, 2), (6, 7, 23, 20), (9, 8, 11, 10), (2, 3, 8, 9), (7, 6, 10, 11), (6, 2, 9, 10), (22, 19, 1, 5), (16, 21, 4, 0), (21, 22, 5, 4), (2, 6, 20, 17), (19, 22, 13, 14), (23, 18, 15, 12), (21, 16, 26, 25), (17, 20, 24, 27), (0, 1, 19, 16), (25, 26, 27, 24), (13, 25, 24, 12), (15, 27, 26, 14), (18, 17, 27, 15), (22, 21, 25, 13), (16, 19, 14, 26), (20, 23, 12, 24)])
me_cube_012.polygons.foreach_set('use_smooth', [True] * 26)
me_cube_012.polygons.foreach_set('material_index', [0, 0, 1, 0, 0, 0, 0, 0, 0, 0, 0, 0, 0, 0, 0, 0, 0, 0, 0, 1, 1, 1, 0, 0, 0, 0])
me_cube_012.materials.append(mat_material_002)
me_cube_012.materials.append(mat_material_001)
me_cube_012.use_remesh_preserve_volume = False
me_cube_012.use_remesh_preserve_attributes = False
me_cube_012.use_mirror_vertex_groups = False
me_cube_012.update()
me_cube_011 = bpy.data.meshes.new('Cube.011')
me_cube_011.from_pydata([(-0.217, -0.331, -0.04972), (-0.217, -0.331, 0.04972), (-0.217, 0.331, -0.04972), (-0.217, 0.331, 0.04972), (0.217, -0.331, -0.04972), (0.217, -0.331, 0.04972), (0.217, 0.331, -0.04972), (0.217, 0.331, 0.04972), (-0.217, 0.5691, 0.04972), (-0.217, 0.5691, -0.04972), (0.217, 2.01, -0.04972), (0.217, 2.01, 0.04972), (0.1525, 0.01165, 0.03495), (0.1525, -0.01165, 0.03495), (-0.1525, -0.01165, 0.03495), (-0.1525, 0.01165, 0.03495), (-0.217, -0.01657, -0.04972), (-0.217, 0.01657, -0.04972), (-0.217, 0.01657, 0.04972), (-0.217, -0.01657, 0.04972), (0.217, 0.01657, -0.04972), (0.217, -0.01657, -0.04972), (0.217, -0.01657, 0.04972), (0.217, 0.01657, 0.04972), (0.1525, 0.01165, -0.03495), (0.1525, -0.01165, -0.03495), (-0.1525, -0.01165, -0.03495), (-0.1525, 0.01165, -0.03495), (0.4768, 0.3053, 0.1844), (0.4768, 0.3053, 0.08496), (0.4768, -0.3566, 0.1844), (0.4768, -0.3566, 0.08496), (0.4768, 1.985, 0.1844), (0.4768, 1.985, 0.08496), (0.4768, -0.04223, 0.1844), (0.4768, -0.04223, 0.08496), (0.4768, -0.009095, 0.08496), (0.4768, -0.009095, 0.1844)], [], [(7, 3, 18, 23), (3, 7, 11, 8), (14, 13, 12, 15), (4, 5, 1, 0), (17, 18, 3, 2), (6, 10, 33, 29), (9, 8, 11, 10), (2, 3, 8, 9), (7, 23, 37, 28), (6, 2, 9, 10), (22, 19, 1, 5), (16, 21, 4, 0), (10, 11, 32, 33), (2, 6, 20, 17), (19, 22, 13, 14), (23, 18, 15, 12), (21, 16, 26, 25), (17, 20, 24, 27), (0, 1, 19, 16), (25, 26, 27, 24), (13, 25, 24, 12), (15, 27, 26, 14), (18, 17, 27, 15), (22, 21, 25, 13), (16, 19, 14, 26), (20, 23, 12, 24), (29, 28, 37, 36), (28, 29, 33, 32), (35, 34, 30, 31), (21, 22, 34, 35), (20, 6, 29, 36), (5, 4, 31, 30), (11, 7, 28, 32), (22, 5, 30, 34), (23, 20, 36, 37), (4, 21, 35, 31)])
me_cube_011.polygons.foreach_set('use_smooth', [True] * 36)
me_cube_011.polygons.foreach_set('material_index', [0, 0, 1, 0, 0, 0, 0, 0, 0, 0, 0, 0, 0, 0, 0, 0, 0, 0, 0, 1, 1, 1, 0, 0, 0, 0, 0, 0, 0, 0, 0, 0, 0, 0, 0, 0])
me_cube_011.materials.append(mat_material_002)
me_cube_011.materials.append(mat_material_001)
me_cube_011.use_remesh_preserve_volume = False
me_cube_011.use_remesh_preserve_attributes = False
me_cube_011.use_mirror_vertex_groups = False
me_cube_011.update()
me_cube_010 = bpy.data.meshes.new('Cube.010')
me_cube_010.from_pydata([(-0.1357, -0.05386, -0.06046), (-0.1357, -0.05386, 0.06046), (-0.2353, 0.1923, -0.06046), (-0.2353, 0.1923, 0.06046), (0.1357, -0.05386, -0.06046), (0.1357, -0.05386, 0.06046), (0.2353, 0.1923, -0.06046), (0.2353, 0.1923, 0.06046), (-0.1357, -0.1007, -0.02799), (-0.1357, -0.1007, 0.02799), (0.1357, -0.1007, 0.02799), (0.1357, -0.1007, -0.02799), (-0.2021, 0.1103, -0.06046), (-0.1689, 0.0282, -0.06046), (-0.1689, 0.0282, 0.06046), (-0.2021, 0.1103, 0.06046), (0.1689, 0.0282, -0.06046), (0.2021, 0.1103, -0.06046), (0.2021, 0.1103, 0.06046), (0.1689, 0.0282, 0.06046)], [], [(12, 15, 3, 2), (2, 3, 7, 6), (16, 19, 5, 4), (5, 1, 9, 10), (13, 16, 4, 0), (19, 14, 1, 5), (11, 10, 9, 8), (4, 5, 10, 11), (1, 0, 8, 9), (0, 4, 11, 8), (7, 3, 15, 18), (18, 15, 14, 19), (2, 6, 17, 12), (12, 17, 16, 13), (6, 7, 18, 17), (17, 18, 19, 16), (0, 1, 14, 13), (13, 14, 15, 12)])
me_cube_010.materials.append(mat_material_004)
me_cube_010.use_remesh_preserve_volume = False
me_cube_010.use_remesh_preserve_attributes = False
me_cube_010.use_mirror_vertex_groups = False
me_cube_010.update()
me_cube_009 = bpy.data.meshes.new('Cube.009')
me_cube_009.from_pydata([(-0.1702, -0.07743, -0.06046), (-0.1702, -0.07743, 0.06046), (-0.1702, 0.07743, -0.06046), (-0.1702, 0.07743, 0.06046), (0.1702, -0.07743, -0.06046), (0.1702, -0.07743, 0.06046), (0.1702, 0.07743, -0.06046), (0.1702, 0.07743, 0.06046)], [], [(0, 1, 3, 2), (2, 3, 7, 6), (6, 7, 5, 4), (4, 5, 1, 0), (2, 6, 4, 0), (7, 3, 1, 5)])
me_cube_009.materials.append(mat_material_006)
me_cube_009.use_remesh_preserve_volume = False
me_cube_009.use_remesh_preserve_attributes = False
me_cube_009.use_mirror_vertex_groups = False
me_cube_009.update()
me_cylinder_003 = bpy.data.meshes.new('Cylinder.003')
me_cylinder_003.from_pydata([(-0.02004, 0.07826, -0.009709), (0.02004, 0.07826, -0.009709), (-0.02004, 0.07675, -0.01945), (0.02004, 0.07675, -0.01945), (-0.02004, 0.0723, -0.02881), (0.02004, 0.0723, -0.02881), (-0.02004, 0.06507, -0.03744), (0.02004, 0.06507, -0.03744), (-0.02004, 0.05534, -0.045), (0.02004, 0.05534, -0.045), (-0.02004, 0.04348, -0.05121), (0.02004, 0.04348, -0.05121), (-0.02004, 0.02995, -0.05582), (0.02004, 0.02995, -0.05582), (-0.02004, 0.01527, -0.05867), (0.02004, 0.01527, -0.05867), (-0.02004, 2.95e-07, -0.05962), (0.02004, 2.95e-07, -0.05962), (-0.02004, -0.01527, -0.05867), (0.02004, -0.01527, -0.05867), (-0.02004, -0.02995, -0.05582), (0.02004, -0.02995, -0.05582), (-0.02004, -0.04348, -0.05121), (0.02004, -0.04348, -0.05121), (-0.02004, -0.05534, -0.045), (0.02004, -0.05534, -0.045), (-0.02004, -0.06507, -0.03744), (0.02004, -0.06507, -0.03744), (-0.02004, -0.0723, -0.02881), (0.02004, -0.0723, -0.02881), (-0.02004, -0.07675, -0.01945), (0.02004, -0.07675, -0.01945), (-0.02004, -0.07826, -0.009709), (0.02004, -0.07826, -0.009709), (-0.02004, -0.07675, 2.934e-05), (0.02004, -0.07675, 2.934e-05), (-0.02004, -0.0723, 0.009393), (0.02004, -0.0723, 0.009393), (-0.02004, -0.06507, 0.01802), (0.02004, -0.06507, 0.01802), (-0.02004, -0.05534, 0.02559), (0.02004, -0.05534, 0.02559), (-0.02004, -0.04348, 0.03179), (0.02004, -0.04348, 0.03179), (-0.02004, -0.02995, 0.03641), (0.02004, -0.02995, 0.03641), (-0.02004, -0.01527, 0.03925), (0.02004, -0.01527, 0.03925), (-0.02004, 3.646e-07, 0.04021), (0.02004, 3.646e-07, 0.04021), (-0.02004, 0.01527, 0.03925), (0.02004, 0.01527, 0.03925), (-0.02004, 0.02995, 0.03641), (0.02004, 0.02995, 0.03641), (-0.02004, 0.04348, 0.03179), (0.02004, 0.04348, 0.03179), (-0.02004, 0.05534, 0.02559), (0.02004, 0.05534, 0.02559), (-0.02004, 0.06507, 0.01802), (0.02004, 0.06507, 0.01802), (-0.02004, 0.0723, 0.009393), (0.02004, 0.0723, 0.009393), (-0.02004, 0.07675, 2.925e-05), (0.02004, 0.07675, 2.924e-05)], [], [(0, 1, 3, 2), (2, 3, 5, 4), (4, 5, 7, 6), (6, 7, 9, 8), (8, 9, 11, 10), (10, 11, 13, 12), (12, 13, 15, 14), (14, 15, 17, 16), (16, 17, 19, 18), (18, 19, 21, 20), (20, 21, 23, 22), (22, 23, 25, 24), (24, 25, 27, 26), (26, 27, 29, 28), (28, 29, 31, 30), (30, 31, 33, 32), (32, 33, 35, 34), (34, 35, 37, 36), (36, 37, 39, 38), (38, 39, 41, 40), (40, 41, 43, 42), (42, 43, 45, 44), (44, 45, 47, 46), (46, 47, 49, 48), (48, 49, 51, 50), (50, 51, 53, 52), (52, 53, 55, 54), (54, 55, 57, 56), (56, 57, 59, 58), (58, 59, 61, 60), (60, 61, 63, 62), (62, 63, 1, 0), (0, 2, 4, 6, 8, 10, 12, 14, 16, 18, 20, 22, 24, 26, 28, 30, 32, 34, 36, 38, 40, 42, 44, 46, 48, 50, 52, 54, 56, 58, 60, 62), (7, 5, 3, 1, 63, 61, 59, 57, 55, 53, 51, 49, 47, 45, 43, 41, 39, 37, 35, 33, 31, 29, 27, 25, 23, 21, 19, 17, 15, 13, 11, 9)])
me_cylinder_003.materials.append(mat_material_008)
me_cylinder_003.use_remesh_preserve_volume = False
me_cylinder_003.use_remesh_preserve_attributes = False
me_cylinder_003.use_mirror_vertex_groups = False
me_cylinder_003.update()
me_cylinder_002 = bpy.data.meshes.new('Cylinder.002')
me_cylinder_002.from_pydata([(8.072e-08, 0.08897, -0.07388), (7.844e-08, 0.08897, 0.07388), (0.01736, 0.08726, -0.07388), (0.01736, 0.08726, 0.07388), (0.03405, 0.0822, -0.07388), (0.03405, 0.0822, 0.07388), (0.04943, 0.07398, -0.07388), (0.04943, 0.07398, 0.07388), (0.06291, 0.06291, -0.07388), (0.06291, 0.06291, 0.07388), (0.07398, 0.04943, -0.07388), (0.07398, 0.04943, 0.07388), (0.0822, 0.03405, -0.07388), (0.0822, 0.03405, 0.07388), (0.08726, 0.01736, -0.07388), (0.08726, 0.01736, 0.07388), (0.08897, 2.961e-07, -0.07388), (0.08897, 2.961e-07, 0.07388), (0.08726, -0.01736, -0.07388), (0.08726, -0.01736, 0.07388), (0.0822, -0.03405, -0.07388), (0.0822, -0.03405, 0.07388), (0.07398, -0.04943, -0.07388), (0.07398, -0.04943, 0.07388), (0.06291, -0.06291, -0.07388), (0.06291, -0.06291, 0.07388), (0.04943, -0.07398, -0.07388), (0.04943, -0.07398, 0.07388), (0.03405, -0.0822, -0.07388), (0.03405, -0.0822, 0.07388), (0.01736, -0.08726, -0.07388), (0.01736, -0.08726, 0.07388), (5.173e-08, -0.08897, -0.07388), (4.945e-08, -0.08897, 0.07388), (-0.01736, -0.08726, -0.07388), (-0.01736, -0.08726, 0.07388), (-0.03405, -0.0822, -0.07388), (-0.03405, -0.0822, 0.07388), (-0.04943, -0.07398, -0.07388), (-0.04943, -0.07398, 0.07388), (-0.06291, -0.06291, -0.07388), (-0.06291, -0.06291, 0.07388), (-0.07398, -0.04943, -0.07388), (-0.07398, -0.04943, 0.07388), (-0.0822, -0.03405, -0.07388), (-0.0822, -0.03405, 0.07388), (-0.08726, -0.01736, -0.07388), (-0.08726, -0.01736, 0.07388), (-0.08897, 3.753e-07, -0.07388), (-0.08897, 3.753e-07, 0.07388), (-0.08726, 0.01736, -0.07388), (-0.08726, 0.01736, 0.07388), (-0.0822, 0.03405, -0.07388), (-0.0822, 0.03405, 0.07388), (-0.07398, 0.04943, -0.07388), (-0.07398, 0.04943, 0.07388), (-0.06291, 0.06291, -0.07388), (-0.06291, 0.06291, 0.07388), (-0.04943, 0.07398, -0.07388), (-0.04943, 0.07398, 0.07388), (-0.03405, 0.0822, -0.07388), (-0.03405, 0.0822, 0.07388), (-0.01736, 0.08726, -0.07388), (-0.01736, 0.08726, 0.07388), (8.388e-08, 0.06277, -0.07388), (0.01225, 0.06156, -0.07388), (0.02402, 0.05799, -0.07388), (0.03487, 0.05219, -0.07388), (0.04438, 0.04438, -0.07388), (0.05219, 0.03487, -0.07388), (0.05799, 0.02402, -0.07388), (0.06156, 0.01225, -0.07388), (0.06277, 3.025e-07, -0.07388), (0.06156, -0.01224, -0.07388), (0.05799, -0.02402, -0.07388), (0.05219, -0.03487, -0.07388), (0.04438, -0.04438, -0.07388), (0.03487, -0.05219, -0.07388), (0.02402, -0.05799, -0.07388), (0.01225, -0.06156, -0.07388), (6.343e-08, -0.06277, -0.07388), (-0.01225, -0.06156, -0.07388), (-0.02402, -0.05799, -0.07388), (-0.03487, -0.05219, -0.07388), (-0.04438, -0.04438, -0.07388), (-0.05219, -0.03487, -0.07388), (-0.05799, -0.02402, -0.07388), (-0.06156, -0.01224, -0.07388), (-0.06277, 3.583e-07, -0.07388), (-0.06156, 0.01225, -0.07388), (-0.05799, 0.02402, -0.07388), (-0.05219, 0.03487, -0.07388), (-0.04438, 0.04438, -0.07388), (-0.03487, 0.05219, -0.07388), (-0.02402, 0.05799, -0.07388), (-0.01224, 0.06156, -0.07388), (8.18e-08, 0.06277, -0.05298), (0.01225, 0.06156, -0.05298), (0.02402, 0.05799, -0.05298), (0.03487, 0.05219, -0.05298), (0.04438, 0.04438, -0.05298), (0.05219, 0.03487, -0.05298), (0.05799, 0.02402, -0.05298), (0.06156, 0.01225, -0.05298), (0.06277, 3.02e-07, -0.05298), (0.06156, -0.01224, -0.05298), (0.05799, -0.02402, -0.05298), (0.05219, -0.03487, -0.05298), (0.04438, -0.04438, -0.05298), (0.03487, -0.05219, -0.05298), (0.02402, -0.05799, -0.05298), (0.01225, -0.06156, -0.05298), (6.135e-08, -0.06277, -0.05298), (-0.01225, -0.06156, -0.05298), (-0.02402, -0.05799, -0.05298), (-0.03487, -0.05219, -0.05298), (-0.04438, -0.04438, -0.05298), (-0.05219, -0.03487, -0.05298), (-0.05799, -0.02402, -0.05298), (-0.06156, -0.01224, -0.05298), (-0.06277, 3.579e-07, -0.05298), (-0.06156, 0.01225, -0.05298), (-0.05799, 0.02402, -0.05298), (-0.05219, 0.03487, -0.05298), (-0.04438, 0.04438, -0.05298), (-0.03487, 0.05219, -0.05298), (-0.02402, 0.05799, -0.05298), (-0.01224, 0.06156, -0.05298)], [], [(0, 1, 3, 2), (2, 3, 5, 4), (4, 5, 7, 6), (6, 7, 9, 8), (8, 9, 11, 10), (10, 11, 13, 12), (12, 13, 15, 14), (14, 15, 17, 16), (16, 17, 19, 18), (18, 19, 21, 20), (20, 21, 23, 22), (22, 23, 25, 24), (24, 25, 27, 26), (26, 27, 29, 28), (28, 29, 31, 30), (30, 31, 33, 32), (32, 33, 35, 34), (34, 35, 37, 36), (36, 37, 39, 38), (38, 39, 41, 40), (40, 41, 43, 42), (42, 43, 45, 44), (44, 45, 47, 46), (46, 47, 49, 48), (48, 49, 51, 50), (50, 51, 53, 52), (52, 53, 55, 54), (54, 55, 57, 56), (56, 57, 59, 58), (58, 59, 61, 60), (3, 1, 63, 61, 59, 57, 55, 53, 51, 49, 47, 45, 43, 41, 39, 37, 35, 33, 31, 29, 27, 25, 23, 21, 19, 17, 15, 13, 11, 9, 7, 5), (60, 61, 63, 62), (62, 63, 1, 0), (6, 8, 68, 67), (85, 86, 118, 117), (24, 26, 77, 76), (42, 44, 86, 85), (60, 62, 95, 94), (16, 18, 73, 72), (34, 36, 82, 81), (52, 54, 91, 90), (8, 10, 69, 68), (26, 28, 78, 77), (0, 2, 65, 64), (44, 46, 87, 86), (62, 0, 64, 95), (18, 20, 74, 73), (36, 38, 83, 82), (54, 56, 92, 91), (10, 12, 70, 69), (28, 30, 79, 78), (46, 48, 88, 87), (2, 4, 66, 65), (20, 22, 75, 74), (38, 40, 84, 83), (56, 58, 93, 92), (12, 14, 71, 70), (30, 32, 80, 79), (48, 50, 89, 88), (4, 6, 67, 66), (22, 24, 76, 75), (40, 42, 85, 84), (58, 60, 94, 93), (14, 16, 72, 71), (32, 34, 81, 80), (50, 52, 90, 89), (96, 97, 98, 99, 100, 101, 102, 103, 104, 105, 106, 107, 108, 109, 110, 111, 112, 113, 114, 115, 116, 117, 118, 119, 120, 121, 122, 123, 124, 125, 126, 127), (72, 73, 105, 104), (86, 87, 119, 118), (73, 74, 106, 105), (87, 88, 120, 119), (74, 75, 107, 106), (88, 89, 121, 120), (75, 76, 108, 107), (89, 90, 122, 121), (76, 77, 109, 108), (90, 91, 123, 122), (77, 78, 110, 109), (64, 65, 97, 96), (91, 92, 124, 123), (78, 79, 111, 110), (65, 66, 98, 97), (92, 93, 125, 124), (79, 80, 112, 111), (66, 67, 99, 98), (93, 94, 126, 125), (80, 81, 113, 112), (67, 68, 100, 99), (94, 95, 127, 126), (81, 82, 114, 113), (68, 69, 101, 100), (95, 64, 96, 127), (82, 83, 115, 114), (69, 70, 102, 101), (83, 84, 116, 115), (70, 71, 103, 102), (84, 85, 117, 116), (71, 72, 104, 103)])
me_cylinder_002.polygons.foreach_set('material_index', [0, 0, 0, 0, 0, 0, 0, 0, 0, 0, 0, 0, 0, 0, 0, 0, 0, 0, 0, 0, 0, 0, 0, 0, 0, 0, 0, 0, 0, 0, 0, 0, 0, 0, 0, 0, 0, 0, 0, 0, 0, 0, 0, 0, 0, 0, 0, 0, 0, 0, 0, 0, 0, 0, 0, 0, 0, 0, 0, 0, 0, 0, 0, 0, 0, 0, 1, 0, 0, 0, 0, 0, 0, 0, 0, 0, 0, 0, 0, 0, 0, 0, 0, 0, 0, 0, 0, 0, 0, 0, 0, 0, 0, 0, 0, 0, 0, 0])
me_cylinder_002.materials.append(mat_material_003)
me_cylinder_002.materials.append(mat_material_005)
me_cylinder_002.use_remesh_preserve_volume = False
me_cylinder_002.use_remesh_preserve_attributes = False
me_cylinder_002.use_mirror_vertex_groups = False
me_cylinder_002.update()

# ---- curves / text
cu_beziercircle = bpy.data.curves.new('BezierCircle', 'CURVE')
cu_beziercircle.dimensions = '3D'
_sp = cu_beziercircle.splines.new('BEZIER'); _sp.bezier_points.add(3)
_sp.bezier_points.foreach_set('co', [-1.0, 0.0, 0.0, 0.0, 1.0, 0.0, 1.0, 0.0, 0.0, 0.0, -1.0, 0.0])
_sp.bezier_points.foreach_set('handle_left', [-1.0, -0.5521, 0.0, -0.5521, 1.0, 0.0, 1.0, 0.5521, 0.0, 0.5521, -1.0, 0.0])
_sp.bezier_points.foreach_set('handle_right', [-1.0, 0.5521, 0.0, 0.5521, 1.0, 0.0, 1.0, -0.5521, 0.0, -0.5521, -1.0, 0.0])
for _p, _l, _r in zip(_sp.bezier_points, ['AUTO', 'AUTO', 'AUTO', 'AUTO'], ['AUTO', 'AUTO', 'AUTO', 'AUTO']): _p.handle_left_type = _l; _p.handle_right_type = _r
_sp.order_u = 0
_sp.order_v = 0
_sp.use_cyclic_u = True
cu_beziercircle.use_path = True
cu_beziercircle.use_path_clamp = True
cu_beziercircle.bevel_resolution = 0
cu_beziercircle.fill_mode = 'HALF'

# ---- objects
ob_point = bpy.data.objects.new('Point', light_point)
ob_cylinder = bpy.data.objects.new('Cylinder', me_cylinder_001)
ob_cube_004 = bpy.data.objects.new('Cube.004', me_cube_008)
ob_cube_006 = bpy.data.objects.new('Cube.006', me_cube_014)
ob_cube_005 = bpy.data.objects.new('Cube.005', me_cube_013)
ob_cube_003 = bpy.data.objects.new('Cube.003', me_cube_012)
ob_cube_002 = bpy.data.objects.new('Cube.002', me_cube_011)
ob_cube_001 = bpy.data.objects.new('Cube.001', me_cube_010)
ob_cube = bpy.data.objects.new('Cube', me_cube_009)
ob_cylinder_002 = bpy.data.objects.new('Cylinder.002', me_cylinder_003)
ob_cylinder_001 = bpy.data.objects.new('Cylinder.001', me_cylinder_002)
ob_beziercircle = bpy.data.objects.new('BezierCircle', cu_beziercircle)
ob_lamp_002 = bpy.data.objects.new('Lamp.002', light_lamp_002)
ob_lamp_001 = bpy.data.objects.new('Lamp.001', light_lamp_001)
ob_sun = bpy.data.objects.new('Sun', light_sun)
ob_lamp = bpy.data.objects.new('Lamp', light_lamp)
ob_camera = bpy.data.objects.new('Camera', cam_camera)

# ---- transforms, parenting, visibility, modifiers, constraints
ob_point.location = (0.0, 1.207, 0.0)
ob_point.lineart.crease_threshold = 0.0
ob_cylinder.location = (-0.1045, 2.475, 0.0)
ob_cylinder.rotation_euler = (-0.0, 1.571, 0.0)
ob_cylinder.lineart.crease_threshold = 0.0
_m = ob_cylinder.modifiers.new('Bevel', 'BEVEL')
_m.limit_method = 'NONE'
_m.spread = 0.0
ob_cube_004.location = (0.0, 2.603, -0.1903)
ob_cube_004.lineart.crease_threshold = 0.0
_m = ob_cube_004.modifiers.new('Subsurf', 'SUBSURF')
_m.uv_smooth = 'PRESERVE_CORNERS'
_m.quality = 2
_m.levels = 2
_m.show_only_control_edges = False
ob_cube_006.location = (-0.1533, 0.956, -0.6624)
ob_cube_006.rotation_euler = (-0.1413, -0.09468, -3.04)
ob_cube_006.scale = (0.6116, 0.6116, 0.6116)
ob_cube_006.lineart.crease_threshold = 0.0
_m = ob_cube_006.modifiers.new('Bevel', 'BEVEL')
_m.angle_limit = 1.581
_m.spread = 0.0
_m = ob_cube_006.modifiers.new('Subsurf', 'SUBSURF')
_m.uv_smooth = 'PRESERVE_CORNERS'
_m.quality = 2
_m.levels = 2
_m.show_only_control_edges = False
_m = ob_cube_006.modifiers.new('Mirror', 'MIRROR')
_m.mirror_object = ob_cube_004
ob_cube_005.location = (-0.8995, 1.595, 0.3712)
ob_cube_005.rotation_euler = (0.1236, -0.01642, -3.732)
ob_cube_005.scale = (0.6116, 0.6116, 0.6116)
ob_cube_005.lineart.crease_threshold = 0.0
_m = ob_cube_005.modifiers.new('Bevel', 'BEVEL')
_m.angle_limit = 1.581
_m.spread = 0.0
_m = ob_cube_005.modifiers.new('Subsurf', 'SUBSURF')
_m.uv_smooth = 'PRESERVE_CORNERS'
_m.quality = 2
_m.levels = 2
_m.show_only_control_edges = False
_m = ob_cube_005.modifiers.new('Mirror', 'MIRROR')
_m.mirror_object = ob_cube_004
ob_cube_003.location = (-0.7313, 0.9772, 0.2176)
ob_cube_003.rotation_euler = (-0.1413, -0.09468, -3.323)
ob_cube_003.scale = (0.6116, 0.6116, 0.6116)
ob_cube_003.lineart.crease_threshold = 0.0
_m = ob_cube_003.modifiers.new('Bevel', 'BEVEL')
_m.angle_limit = 1.581
_m.spread = 0.0
_m = ob_cube_003.modifiers.new('Subsurf', 'SUBSURF')
_m.uv_smooth = 'PRESERVE_CORNERS'
_m.quality = 2
_m.levels = 2
_m.show_only_control_edges = False
_m = ob_cube_003.modifiers.new('Mirror', 'MIRROR')
_m.mirror_object = ob_cube_004
ob_cube_002.location = (-0.4911, 1.822, 0.479)
ob_cube_002.rotation_euler = (1.528e-08, 0.4782, 0.08747)
ob_cube_002.scale = (0.7553, 0.7553, 0.7553)
ob_cube_002.lineart.crease_threshold = 0.0
_m = ob_cube_002.modifiers.new('Bevel', 'BEVEL')
_m.angle_limit = 1.581
_m.spread = 0.0
_m = ob_cube_002.modifiers.new('Subsurf', 'SUBSURF')
_m.uv_smooth = 'PRESERVE_CORNERS'
_m.quality = 2
_m.levels = 2
_m.show_only_control_edges = False
_m = ob_cube_002.modifiers.new('Mirror', 'MIRROR')
_m.mirror_object = ob_cube_004
ob_cube_001.location = (-0.7054, 1.363, 0.0)
ob_cube_001.lineart.crease_threshold = 0.0
_m = ob_cube_001.modifiers.new('Bevel', 'BEVEL')
_m.width = 0.01
_m.width_pct = 0.01
_m.limit_method = 'NONE'
_m.spread = 0.0
_m = ob_cube_001.modifiers.new('Mirror', 'MIRROR')
_m.mirror_object = ob_cube_004
ob_cube.location = (-0.4125, 0.8555, 0.0)
ob_cube.lineart.crease_threshold = 0.0
_m = ob_cube.modifiers.new('Bevel', 'BEVEL')
_m.width = 0.01
_m.width_pct = 0.01
_m.limit_method = 'NONE'
_m.spread = 0.0
_m = ob_cube.modifiers.new('Mirror', 'MIRROR')
_m.mirror_object = ob_cube_004
ob_cylinder_002.location = (-0.1093, 0.9472, 0.1311)
ob_cylinder_002.lineart.crease_threshold = 0.0
_m = ob_cylinder_002.modifiers.new('Bevel', 'BEVEL')
_m.width = 0.005
_m.width_pct = 0.005
_m.limit_method = 'NONE'
_m.spread = 0.0
_m = ob_cylinder_002.modifiers.new('Array', 'ARRAY')
_m.count = 3
_m.use_constant_offset = True
_m.constant_offset_displace = (-0.2, 0.0, 0.0)
_m.use_relative_offset = False
_m = ob_cylinder_002.modifiers.new('Mirror', 'MIRROR')
_m.mirror_object = ob_cube_004
ob_cylinder_001.location = (0.4804, 1.433, 0.0)
ob_cylinder_001.rotation_euler = (-0.3555, 1.571, 0.0)
ob_cylinder_001.lineart.crease_threshold = 0.0
_m = ob_cylinder_001.modifiers.new('Bevel', 'BEVEL')
_m.limit_method = 'NONE'
_m.spread = 0.0
_m = ob_cylinder_001.modifiers.new('Mirror', 'MIRROR')
ob_beziercircle.location = (-2.28, -1.383, 0.0)
ob_beziercircle.scale = (0.05642, 0.05642, 0.05642)
ob_beziercircle.lineart.crease_threshold = 0.0
ob_lamp_002.location = (-0.002583, -8.967, -2.402)
ob_lamp_002.rotation_euler = (0.6503, 0.05522, 1.866)
ob_lamp_002.lock_rotations_4d = False
ob_lamp_002.empty_display_type = 'ARROWS'
ob_lamp_002.color = (0.0, 0.0, 0.0, 0.0)
ob_lamp_002.lineart.crease_threshold = 0.0
ob_lamp_001.location = (-7.142, 6.653, 2.196)
ob_lamp_001.rotation_euler = (0.6503, 0.05522, 1.866)
ob_lamp_001.lock_rotations_4d = False
ob_lamp_001.empty_display_type = 'ARROWS'
ob_lamp_001.color = (0.0, 0.0, 0.0, 0.0)
ob_lamp_001.lineart.crease_threshold = 0.0
ob_sun.location = (0.7973, 7.599, 4.7)
ob_sun.rotation_euler = (-0.4189, -0.1396, 0.2094)
ob_sun.lineart.crease_threshold = 0.0
ob_lamp.location = (1.882, 5.14, 3.31)
ob_lamp.rotation_euler = (0.6503, 0.05522, 1.866)
ob_lamp.lock_rotations_4d = False
ob_lamp.empty_display_type = 'ARROWS'
ob_lamp.color = (0.0, 0.0, 0.0, 0.0)
ob_lamp.lineart.crease_threshold = 0.0
ob_camera.location = (-10.55, -9.035, 8.71)
ob_camera.rotation_euler = (1.047, 0.0, -0.7854)
ob_camera.lock_rotations_4d = False
ob_camera.empty_display_type = 'ARROWS'
ob_camera.color = (0.0, 0.0, 0.0, 0.0)
ob_camera.display_type = 'WIRE'
ob_camera.lineart.crease_threshold = 0.0

# ---- collection membership
col_collection_1.objects.link(ob_point)
col_collection_1.objects.link(ob_cylinder)
col_collection_1.objects.link(ob_cube_004)
col_collection_1.objects.link(ob_cube_006)
col_collection_1.objects.link(ob_cube_005)
col_collection_1.objects.link(ob_cube_003)
col_collection_1.objects.link(ob_cube_002)
col_collection_1.objects.link(ob_cube_001)
col_collection_1.objects.link(ob_cube)
col_collection_1.objects.link(ob_cylinder_002)
col_collection_1.objects.link(ob_cylinder_001)
col_collection_1.objects.link(ob_beziercircle)
col_collection_1.objects.link(ob_lamp_002)
col_collection_1.objects.link(ob_lamp_001)
col_collection_1.objects.link(ob_sun)
col_collection_1.objects.link(ob_lamp)
col_collection_1.objects.link(ob_camera)

# ---- scene / render settings (as saved in the file)
scene.camera = ob_camera
scene.frame_start = 1; scene.frame_end = 250; scene.frame_set(1)
scene.render.engine = 'BLENDER_EEVEE_NEXT'
scene.render.image_settings.compression = 90
scene.render.resolution_x = 560
scene.render.resolution_y = 560
scene.render.dither_intensity = 0.0
scene.render.film_transparent = True
scene.render.bake_margin = 2
scene.render.bake_bias = 0.0
scene.cycles.use_denoising = False
scene.cycles.samples = 10
scene.cycles.sampling_pattern = 'TABULATED_SOBOL'
scene.cycles.light_sampling_threshold = 0.0
scene.cycles.use_adaptive_sampling = False
scene.cycles.use_light_tree = False
scene.cycles.blur_glossy = 0.0
scene.cycles.volume_bounces = 1
scene.cycles.pixel_filter_type = 'GAUSSIAN'
scene.cycles.sample_clamp_indirect = 0.0
scene.view_settings.view_transform = 'Standard'
bpy.context.view_layer.update()
